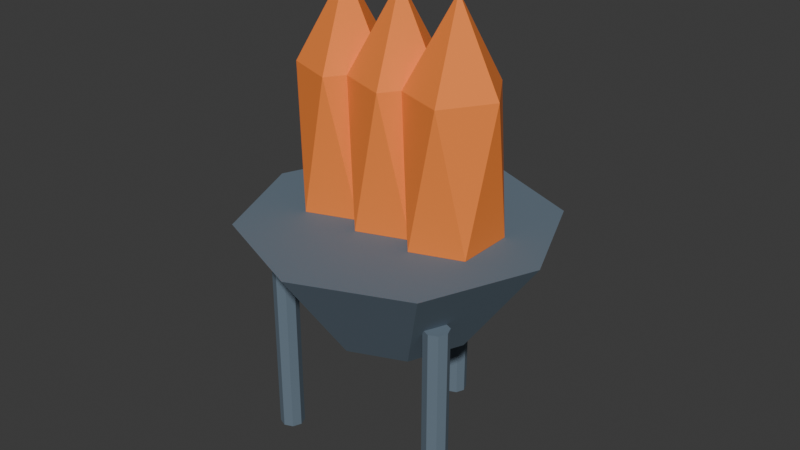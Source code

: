 # Source: SH10_L03_Brazier.blend  (saved by Blender 5.2.44; exported with 4.5.12 LTS)
import bpy
from mathutils import Matrix  # noqa: F401  (used for matrix-valued properties, if any)

bpy.ops.wm.read_factory_settings(use_empty=True)
scene = bpy.context.scene
scene.name = 'Scene'

# ---- collections
col_collection = bpy.data.collections.new('Collection'); scene.collection.children.link(col_collection)

# ---- materials (node trees are filled in below, after node groups)
mat_sh10_l03_brazier_iron = bpy.data.materials.new('SH10_L03_Brazier_Iron')
mat_sh10_l03_brazier_iron.diffuse_color = (0.13, 0.18, 0.23, 1.0)
mat_sh10_l03_brazier_soul = bpy.data.materials.new('SH10_L03_Brazier_Soul')
mat_sh10_l03_brazier_soul.diffuse_color = (1.0, 0.25, 0.04, 1.0)

# ---- material node trees
mat_sh10_l03_brazier_iron.use_nodes = True; mat_sh10_l03_brazier_iron.node_tree.nodes.clear()
_N = mat_sh10_l03_brazier_iron.node_tree.nodes; _L = mat_sh10_l03_brazier_iron.node_tree.links
n0 = _N.new('ShaderNodeBsdfPrincipled'); n0.name = 'Principled BSDF'; n0.location = (-200, 100)
n0.inputs[0].default_value = (0.13, 0.18, 0.23, 1.0)
n0.inputs[2].default_value = 0.8
n0.inputs[10].default_value = 0.005
n1 = _N.new('ShaderNodeOutputMaterial'); n1.name = 'Material Output'; n1.location = (200, 100)
_L.new(n0.outputs[0], n1.inputs[0])
n1.is_active_output = True
mat_sh10_l03_brazier_soul.use_nodes = True; mat_sh10_l03_brazier_soul.node_tree.nodes.clear()
_N = mat_sh10_l03_brazier_soul.node_tree.nodes; _L = mat_sh10_l03_brazier_soul.node_tree.links
n0 = _N.new('ShaderNodeBsdfPrincipled'); n0.name = 'Principled BSDF'; n0.location = (-200, 100)
n0.inputs[0].default_value = (1.0, 0.25, 0.04, 1.0)
n0.inputs[2].default_value = 0.8
n0.inputs[10].default_value = 0.005
n1 = _N.new('ShaderNodeOutputMaterial'); n1.name = 'Material Output'; n1.location = (200, 100)
_L.new(n0.outputs[0], n1.inputs[0])
n1.is_active_output = True

# ---- world
world_world = bpy.data.worlds.new('World'); scene.world = world_world
world_world.use_nodes = True; world_world.node_tree.nodes.clear()
_N = world_world.node_tree.nodes; _L = world_world.node_tree.links
n0 = _N.new('ShaderNodeOutputWorld'); n0.name = 'World Output'; n0.location = (200, 100)
n1 = _N.new('ShaderNodeBackground'); n1.name = 'Background'; n1.location = (-200, 100)
n1.inputs[0].default_value = (0.05088, 0.05088, 0.05088, 1.0)
_L.new(n1.outputs[0], n0.inputs[0])
n0.is_active_output = True
world_world.color = (0.05088, 0.05088, 0.05088)
world_world.sun_shadow_jitter_overblur = 0.0

# ---- meshes
me_cone_102 = bpy.data.meshes.new('Cone.102')
me_cone_102.from_pydata([(0.0, 0.25, 0.425), (0.0, 0.5, 0.775), (0.1768, 0.1768, 0.425), (0.3536, 0.3536, 0.775), (0.25, 0.0, 0.425), (0.5, 0.0, 0.775), (0.1768, -0.1768, 0.425), (0.3536, -0.3536, 0.775), (0.0, -0.25, 0.425), (0.0, -0.5, 0.775), (-0.1768, -0.1768, 0.425), (-0.3536, -0.3536, 0.775), (-0.25, 0.0, 0.425), (-0.5, 0.0, 0.775), (-0.1768, 0.1768, 0.425), (-0.3536, 0.3536, 0.775), (-0.3, -0.24, 0.0), (-0.3, -0.24, 0.6), (-0.3283, -0.2283, 0.0), (-0.3283, -0.2283, 0.6), (-0.34, -0.2, 0.0), (-0.34, -0.2, 0.6), (-0.3283, -0.1717, 0.0), (-0.3283, -0.1717, 0.6), (-0.3, -0.16, 0.0), (-0.3, -0.16, 0.6), (-0.2717, -0.1717, 0.0), (-0.2717, -0.1717, 0.6), (-0.26, -0.2, 0.0), (-0.26, -0.2, 0.6), (-0.2717, -0.2283, 0.0), (-0.2717, -0.2283, 0.6), (0.3, -0.24, 0.0), (0.3, -0.24, 0.6), (0.2717, -0.2283, 0.0), (0.2717, -0.2283, 0.6), (0.26, -0.2, 0.0), (0.26, -0.2, 0.6), (0.2717, -0.1717, 0.0), (0.2717, -0.1717, 0.6), (0.3, -0.16, 0.0), (0.3, -0.16, 0.6), (0.3283, -0.1717, 0.0), (0.3283, -0.1717, 0.6), (0.34, -0.2, 0.0), (0.34, -0.2, 0.6), (0.3283, -0.2283, 0.0), (0.3283, -0.2283, 0.6), (6.04e-09, 0.26, 0.0), (6.04e-09, 0.26, 0.6), (-0.02828, 0.2717, 0.0), (-0.02828, 0.2717, 0.6), (-0.04, 0.3, 0.0), (-0.04, 0.3, 0.6), (-0.02828, 0.3283, 0.0), (-0.02828, 0.3283, 0.6), (-6.04e-09, 0.34, 0.0), (-6.04e-09, 0.34, 0.6), (0.02828, 0.3283, 0.0), (0.02828, 0.3283, 0.6), (0.04, 0.3, 0.0), (0.04, 0.3, 0.6), (0.02828, 0.2717, 0.0), (0.02828, 0.2717, 0.6), (-0.2, 0.0, 0.5), (-0.08422, -0.09463, 0.7764), (-0.2442, -0.1531, 0.7764), (-0.3431, 0.0, 0.7764), (-0.2442, 0.1531, 0.7764), (-0.08422, 0.09463, 0.7764), (-0.1558, -0.1531, 1.224), (-0.3158, -0.09463, 1.224), (-0.3158, 0.09463, 1.224), (-0.1558, 0.1531, 1.224), (-0.05689, 0.0, 1.224), (-0.2, 0.0, 1.5), (0.0, 0.0, 0.5), (0.1158, -0.09463, 0.7764), (-0.04422, -0.1531, 0.7764), (-0.1431, 0.0, 0.7764), (-0.04422, 0.1531, 0.7764), (0.1158, 0.09463, 0.7764), (0.04422, -0.1531, 1.224), (-0.1158, -0.09463, 1.224), (-0.1158, 0.09463, 1.224), (0.04422, 0.1531, 1.224), (0.1431, 0.0, 1.224), (0.0, 0.0, 1.5), (0.2, 0.0, 0.5), (0.3158, -0.09463, 0.7764), (0.1558, -0.1531, 0.7764), (0.05689, 0.0, 0.7764), (0.1558, 0.1531, 0.7764), (0.3158, 0.09463, 0.7764), (0.2442, -0.1531, 1.224), (0.08422, -0.09463, 1.224), (0.08422, 0.09463, 1.224), (0.2442, 0.1531, 1.224), (0.3431, 0.0, 1.224), (0.2, 0.0, 1.5)], [], [(0, 1, 3, 2), (2, 3, 5, 4), (4, 5, 7, 6), (6, 7, 9, 8), (8, 9, 11, 10), (10, 11, 13, 12), (3, 1, 15, 13, 11, 9, 7, 5), (12, 13, 15, 14), (14, 15, 1, 0), (0, 2, 4, 6, 8, 10, 12, 14), (16, 17, 19, 18), (18, 19, 21, 20), (20, 21, 23, 22), (22, 23, 25, 24), (24, 25, 27, 26), (26, 27, 29, 28), (19, 17, 31, 29, 27, 25, 23, 21), (28, 29, 31, 30), (30, 31, 17, 16), (16, 18, 20, 22, 24, 26, 28, 30), (32, 33, 35, 34), (34, 35, 37, 36), (36, 37, 39, 38), (38, 39, 41, 40), (40, 41, 43, 42), (42, 43, 45, 44), (35, 33, 47, 45, 43, 41, 39, 37), (44, 45, 47, 46), (46, 47, 33, 32), (32, 34, 36, 38, 40, 42, 44, 46), (48, 49, 51, 50), (50, 51, 53, 52), (52, 53, 55, 54), (54, 55, 57, 56), (56, 57, 59, 58), (58, 59, 61, 60), (51, 49, 63, 61, 59, 57, 55, 53), (60, 61, 63, 62), (62, 63, 49, 48), (48, 50, 52, 54, 56, 58, 60, 62), (64, 65, 66), (65, 64, 69), (64, 66, 67), (64, 67, 68), (64, 68, 69), (65, 69, 74), (66, 65, 70), (67, 66, 71), (68, 67, 72), (69, 68, 73), (65, 74, 70), (66, 70, 71), (67, 71, 72), (68, 72, 73), (69, 73, 74), (70, 74, 75), (71, 70, 75), (72, 71, 75), (73, 72, 75), (74, 73, 75), (76, 77, 78), (77, 76, 81), (76, 78, 79), (76, 79, 80), (76, 80, 81), (77, 81, 86), (78, 77, 82), (79, 78, 83), (80, 79, 84), (81, 80, 85), (77, 86, 82), (78, 82, 83), (79, 83, 84), (80, 84, 85), (81, 85, 86), (82, 86, 87), (83, 82, 87), (84, 83, 87), (85, 84, 87), (86, 85, 87), (88, 89, 90), (89, 88, 93), (88, 90, 91), (88, 91, 92), (88, 92, 93), (89, 93, 98), (90, 89, 94), (91, 90, 95), (92, 91, 96), (93, 92, 97), (89, 98, 94), (90, 94, 95), (91, 95, 96), (92, 96, 97), (93, 97, 98), (94, 98, 99), (95, 94, 99), (96, 95, 99), (97, 96, 99), (98, 97, 99)])
me_cone_102.polygons.foreach_set('material_index', [0, 0, 0, 0, 0, 0, 0, 0, 0, 0, 0, 0, 0, 0, 0, 0, 0, 0, 0, 0, 0, 0, 0, 0, 0, 0, 0, 0, 0, 0, 0, 0, 0, 0, 0, 0, 0, 0, 0, 0, 1, 1, 1, 1, 1, 1, 1, 1, 1, 1, 1, 1, 1, 1, 1, 1, 1, 1, 1, 1, 1, 1, 1, 1, 1, 1, 1, 1, 1, 1, 1, 1, 1, 1, 1, 1, 1, 1, 1, 1, 1, 1, 1, 1, 1, 1, 1, 1, 1, 1, 1, 1, 1, 1, 1, 1, 1, 1, 1, 1])
_uv = me_cone_102.uv_layers.new(name='UVMap')
_uv.uv.foreach_set('vector', [0.007945, 0.4563, 0.1433, 0.4242, 0.1433, 0.5592, 0.007945, 0.5239, 0.007945, 0.5239, 0.1433, 0.5592, 0.1275, 0.6522, -6.867e-09, 0.5703, 0.8348, 0.1078, 0.7115, 0.1346, 0.7115, -5.595e-09, 0.8348, 0.0405, 0.1911, 0.4077, 0.1573, 0.3261, 0.2924, 0.3261, 0.2587, 0.4077, 0.8198, 0.2387, 0.7115, 0.2697, 0.7115, 0.1346, 0.8198, 0.1711, 0.3166, 0.8117, 0.1929, 0.89, 0.1927, 0.7868, 0.3165, 0.7601, 0.09553, 0.3261, -5.376e-09, 0.2306, -5.12e-09, 0.09553, 0.09553, -1.147e-08, 0.2306, -1.122e-08, 0.3261, 0.09553, 0.3261, 0.2306, 0.2306, 0.3261, 0.3165, 0.7601, 0.1927, 0.7868, 0.1929, 0.6522, 0.3166, 0.6928, 1.973e-09, 0.4073, 0.1275, 0.3261, 0.1433, 0.4242, 0.007945, 0.4563, 0.1911, 0.5708, 0.1433, 0.523, 0.1433, 0.4554, 0.1911, 0.4077, 0.2587, 0.4077, 0.3064, 0.4554, 0.3064, 0.523, 0.2587, 0.5708, 0.8426, 0.8456, 0.8426, 0.6367, 0.8535, 0.6367, 0.8535, 0.8455, 0.8348, 0.4237, 0.8348, 0.2119, 0.8431, 0.2118, 0.8431, 0.4236, 0.8431, 0.4236, 0.8431, 0.2118, 0.8538, 0.2118, 0.8538, 0.4236, 0.8538, 0.2101, 0.8538, 0.001235, 0.8617, 0.0, 0.8617, 0.2089, 0.8617, 0.2089, 0.8617, 0.0, 0.8725, 4.976e-05, 0.8725, 0.2089, 0.7115, 0.6933, 0.7115, 0.4815, 0.7198, 0.4815, 0.7198, 0.6933, 0.8725, 0.3221, 0.8801, 0.3145, 0.8909, 0.3145, 0.8986, 0.3221, 0.8986, 0.3329, 0.8909, 0.3406, 0.8801, 0.3406, 0.8725, 0.3329, 0.7198, 0.6933, 0.7198, 0.4815, 0.7305, 0.4815, 0.7305, 0.6933, 0.8348, 0.8443, 0.8348, 0.6355, 0.8426, 0.6367, 0.8426, 0.8456, 0.8909, 0.3406, 0.8986, 0.3482, 0.8986, 0.359, 0.8909, 0.3666, 0.8801, 0.3666, 0.8725, 0.359, 0.8725, 0.3482, 0.8801, 0.3406, 0.8617, 0.4202, 0.8617, 0.2113, 0.8725, 0.2113, 0.8725, 0.4201, 0.7115, 0.9052, 0.7115, 0.6933, 0.7198, 0.6933, 0.7198, 0.9051, 0.7198, 0.9051, 0.7198, 0.6933, 0.7305, 0.6933, 0.7305, 0.9051, 0.8538, 0.6303, 0.8538, 0.4214, 0.8617, 0.4202, 0.8617, 0.6291, 0.8617, 0.6291, 0.8617, 0.4202, 0.8725, 0.4202, 0.8725, 0.6291, 0.8348, 0.2118, 0.8348, 0.0, 0.8431, 2.214e-05, 0.8431, 0.2118, 0.8725, 0.296, 0.8801, 0.2884, 0.8909, 0.2884, 0.8986, 0.296, 0.8986, 0.3068, 0.8909, 0.3145, 0.8801, 0.3145, 0.8725, 0.3068, 0.8431, 0.2118, 0.8431, 2.214e-05, 0.8538, 1.925e-05, 0.8538, 0.2118, 0.8538, 0.419, 0.8538, 0.2101, 0.8617, 0.2113, 0.8617, 0.4202, 0.8909, 0.2623, 0.8986, 0.2699, 0.8986, 0.2807, 0.8909, 0.2884, 0.8801, 0.2884, 0.8725, 0.2807, 0.8725, 0.2699, 0.8801, 0.2623, 0.8617, 0.8404, 0.8617, 0.6315, 0.8725, 0.6315, 0.8725, 0.8403, 0.8348, 0.6355, 0.8348, 0.4237, 0.8431, 0.4237, 0.8431, 0.6355, 0.8431, 0.6355, 0.8431, 0.4237, 0.8538, 0.4237, 0.8538, 0.6355, 0.8725, 0.2101, 0.8725, 0.001235, 0.8803, 0.0, 0.8803, 0.2089, 0.8803, 0.2089, 0.8803, 0.0, 0.8911, 4.978e-05, 0.8911, 0.2089, 0.7115, 0.4815, 0.7115, 0.2697, 0.7198, 0.2697, 0.7198, 0.4815, 0.8801, 0.2101, 0.8909, 0.2101, 0.8986, 0.2177, 0.8986, 0.2285, 0.8909, 0.2362, 0.8801, 0.2362, 0.8725, 0.2285, 0.8725, 0.2177, 0.7198, 0.4815, 0.7198, 0.2697, 0.7305, 0.2697, 0.7305, 0.4815, 0.8538, 0.8391, 0.8538, 0.6303, 0.8617, 0.6315, 0.8617, 0.8404, 0.8801, 0.2362, 0.8909, 0.2362, 0.8986, 0.2438, 0.8986, 0.2546, 0.8909, 0.2623, 0.8801, 0.2623, 0.8725, 0.2546, 0.8725, 0.2438, 0.0368, 0.997, -5.218e-09, 0.8975, 0.04406, 0.9103, 0.3793, 0.9007, 0.3769, 1.0, 0.3166, 0.9115, 0.0368, 0.997, 0.04406, 0.9103, 0.09634, 0.9111, 0.5675, 1.0, 0.569, 0.9011, 0.6302, 0.9117, 0.1809, 0.997, 0.1331, 0.8989, 0.1927, 0.8905, 0.3793, 0.9007, 0.3166, 0.9115, 0.3182, 0.7511, 0.04406, 0.9103, -5.218e-09, 0.8975, 0.0368, 0.7502, 0.09634, 0.9111, 0.04406, 0.9103, 0.09634, 0.7586, 0.6302, 0.9117, 0.569, 0.9011, 0.6302, 0.7515, 0.1927, 0.8905, 0.1331, 0.8989, 0.1404, 0.7389, 0.3793, 0.9007, 0.3182, 0.7511, 0.3793, 0.7404, 0.04406, 0.9103, 0.0368, 0.7502, 0.09634, 0.7586, 0.569, 0.9011, 0.5675, 0.7407, 0.6302, 0.7515, 0.1331, 0.8989, 0.09634, 0.7516, 0.1404, 0.7389, 0.1927, 0.8905, 0.1404, 0.7389, 0.1927, 0.738, 0.3793, 0.7404, 0.3182, 0.7511, 0.3166, 0.6522, 0.09634, 0.7586, 0.0368, 0.7502, 0.08459, 0.6522, 0.6302, 0.7515, 0.5675, 0.7407, 0.6278, 0.6522, 0.1404, 0.7389, 0.09634, 0.7516, 0.1331, 0.6522, 0.1927, 0.738, 0.1404, 0.7389, 0.1331, 0.6522, 0.5556, 0.3448, 0.5188, 0.2454, 0.5629, 0.2581, 0.4421, 0.9007, 0.4396, 1.0, 0.3793, 0.9115, 0.5556, 0.3448, 0.5629, 0.2581, 0.6152, 0.259, 0.5048, 1.0, 0.5063, 0.9011, 0.5675, 0.9117, 0.4107, 0.3448, 0.3629, 0.2468, 0.4225, 0.2384, 0.4421, 0.9007, 0.3793, 0.9115, 0.3809, 0.7511, 0.5629, 0.2581, 0.5188, 0.2454, 0.5556, 0.09805, 0.6152, 0.259, 0.5629, 0.2581, 0.6152, 0.1064, 0.5675, 0.9117, 0.5063, 0.9011, 0.5675, 0.7515, 0.4225, 0.2384, 0.3629, 0.2468, 0.3702, 0.08671, 0.4421, 0.9007, 0.3809, 0.7511, 0.4421, 0.7404, 0.5629, 0.2581, 0.5556, 0.09805, 0.6152, 0.1064, 0.5063, 0.9011, 0.5048, 0.7407, 0.5675, 0.7515, 0.3629, 0.2468, 0.3261, 0.09944, 0.3702, 0.08671, 0.4225, 0.2384, 0.3702, 0.08671, 0.4225, 0.08585, 0.4421, 0.7404, 0.3809, 0.7511, 0.3793, 0.6522, 0.6152, 0.1064, 0.5556, 0.09805, 0.6034, 1.138e-08, 0.5675, 0.7515, 0.5048, 0.7407, 0.565, 0.6522, 0.3702, 0.08671, 0.3261, 0.09944, 0.3629, 1.579e-08, 0.4225, 0.08585, 0.3702, 0.08671, 0.3629, 1.579e-08, 0.4593, 0.3448, 0.4225, 0.2454, 0.4665, 0.2581, 0.5048, 0.9007, 0.5023, 1.0, 0.4421, 0.9115, 0.4593, 0.3448, 0.4665, 0.2581, 0.5188, 0.259, 0.6302, 1.0, 0.6318, 0.9011, 0.693, 0.9117, 0.6998, 0.3448, 0.652, 0.2468, 0.7115, 0.2384, 0.5048, 0.9007, 0.4421, 0.9115, 0.4436, 0.7511, 0.4665, 0.2581, 0.4225, 0.2454, 0.4593, 0.09805, 0.5188, 0.259, 0.4665, 0.2581, 0.5188, 0.1064, 0.693, 0.9117, 0.6318, 0.9011, 0.693, 0.7515, 0.7115, 0.2384, 0.652, 0.2468, 0.6592, 0.08671, 0.5048, 0.9007, 0.4436, 0.7511, 0.5048, 0.7404, 0.4665, 0.2581, 0.4593, 0.09805, 0.5188, 0.1064, 0.6318, 0.9011, 0.6302, 0.7407, 0.693, 0.7515, 0.652, 0.2468, 0.6152, 0.09944, 0.6592, 0.08671, 0.7115, 0.2384, 0.6592, 0.08671, 0.7115, 0.08585, 0.5048, 0.7404, 0.4436, 0.7511, 0.4421, 0.6522, 0.5188, 0.1064, 0.4593, 0.09805, 0.5071, -7.359e-09, 0.693, 0.7515, 0.6302, 0.7407, 0.6905, 0.6522, 0.6592, 0.08671, 0.6152, 0.09944, 0.652, 1.368e-08, 0.7115, 0.08585, 0.6592, 0.08671, 0.652, 1.368e-08])
me_cone_102.materials.append(mat_sh10_l03_brazier_iron)
me_cone_102.materials.append(mat_sh10_l03_brazier_soul)
me_cone_102.update()

# ---- objects
ob_sh10_l03_brazier = bpy.data.objects.new('SH10_L03_Brazier', me_cone_102)

# ---- transforms, parenting, visibility, modifiers, constraints
ob_sh10_l03_brazier.location = (0.0, 0.0, 0.0)

# ---- collection membership
col_collection.objects.link(ob_sh10_l03_brazier)

# ---- scene / render settings (as saved in the file)
scene.frame_start = 1; scene.frame_end = 25; scene.frame_set(1)
scene.render.engine = 'BLENDER_EEVEE_NEXT'
scene.render.bake_bias = 0.0
scene.render.bake_samples = 0
scene.render.compositor_device = 'GPU'
scene.eevee.use_volume_custom_range = False
scene.eevee.fast_gi_thickness_near = 0.1
scene.eevee.fast_gi_thickness_far = 0.0
scene.eevee.ray_tracing_options.screen_trace_thickness = 0.1
bpy.context.view_layer.update()

# ---- added for rendering (the .blend has no active camera and no usable light): camera, sun
cam_auto = bpy.data.cameras.new('AutoCamera')
cam_auto.lens = 50.0
cam_auto.sensor_width = 36.0
cam_auto.clip_end = 1000.0
ob_auto_camera = bpy.data.objects.new('AutoCamera', cam_auto)
scene.collection.objects.link(ob_auto_camera)
ob_auto_camera.location = (1.9074, -2.28888, 2.27592)
ob_auto_camera.rotation_euler = (1.09748, -7.21219e-08, 0.694738)
scene.camera = ob_auto_camera
light_auto_sun = bpy.data.lights.new('AutoSun', 'SUN')
light_auto_sun.energy = 3.0
light_auto_sun.angle = 0.0523599
ob_auto_sun = bpy.data.objects.new('AutoSun', light_auto_sun)
scene.collection.objects.link(ob_auto_sun)
ob_auto_sun.rotation_euler = (0.872665, 0.174533, 0.523599)
bpy.context.view_layer.update()
